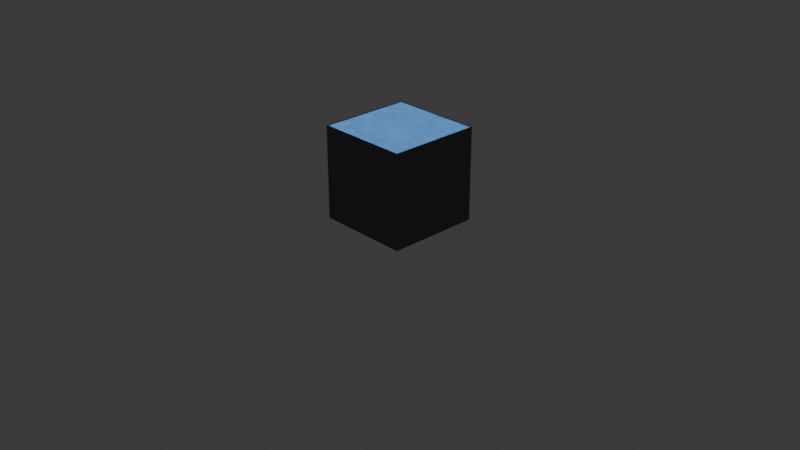 # Source: cube.blend  (saved by Blender 5.0.119; exported with 4.5.12 LTS)
import bpy
from mathutils import Matrix  # noqa: F401  (used for matrix-valued properties, if any)

bpy.ops.wm.read_factory_settings(use_empty=True)
scene = bpy.context.scene
scene.name = 'Scene'

# ---- collections
col_collection = bpy.data.collections.new('Collection'); scene.collection.children.link(col_collection)

# ---- images (referenced by path relative to the original .blend; pixels are not part of the script)
import os
ASSET_DIR = os.environ.get("B2B_ASSET_DIR", "")  # directory of the original .blend (textures are referenced by path, not embedded)
HERE = os.path.dirname(os.path.abspath(__file__))  # packed textures are extracted next to this script under _unpacked/

def load_image(name, relpath, width, height, colorspace="sRGB"):
    """Load a texture the original file referenced (path relative to the .blend, or extracted next to this script)."""
    p = next((c for c in (os.path.join(HERE, relpath), os.path.join(ASSET_DIR, relpath)) if relpath and os.path.exists(c)), "")
    if p:
        img = bpy.data.images.load(p, check_existing=True)
        img.name = name
    else:  # same state as the original file: an image datablock whose file is absent (Cycles renders it pink)
        img = bpy.data.images.new(name, width, height)
        img.source = "FILE"
        img.filepath = "//" + (relpath or name)
    img.colorspace_settings.name = colorspace
    return img
img_cube = load_image('cube', '_unpacked/cube.918be7ea.png', 256, 256, 'sRGB')

# ---- materials (node trees are filled in below, after node groups)
mat_material = bpy.data.materials.new('Material')
mat_material.alpha_threshold = 0.0
mat_material.use_backface_culling_lightprobe_volume = False
mat_material.preview_render_type = 'FLAT'
mat_material.roughness = 0.5
mat_material.line_color = (0.0, 0.0, 0.0, 1.0)

# ---- material node trees
mat_material.use_nodes = True; mat_material.node_tree.nodes.clear()
_N = mat_material.node_tree.nodes; _L = mat_material.node_tree.links
n0 = _N.new('ShaderNodeOutputMaterial'); n0.name = 'Material Output'; n0.location = (-241, 173)
n0.target = 'CYCLES'
n1 = _N.new('ShaderNodeBsdfPrincipled'); n1.name = 'Principled BSDF'; n1.location = (119, 209)
n2 = _N.new('ShaderNodeTexNoise'); n2.name = 'Noise Texture'; n2.location = (-1344, 47)
n2.width = 145
n2.inputs[2].default_value = 11.5
n2.inputs[3].default_value = 8.2
n2.inputs[4].default_value = 0.7302
n2.inputs[8].default_value = -0.1
n3 = _N.new('ShaderNodeTexBrick'); n3.name = 'Brick Texture'; n3.location = (-736, 154)
n3.width = 165
n3.offset = 0.0
n3.inputs[3].default_value = (0.008421, 0.007997, 0.007997, 1.0)
n3.inputs[4].default_value = 1.0
n3.inputs[8].default_value = 1.0
n3.inputs[9].default_value = 1.0
n4 = _N.new('ShaderNodeValToRGB'); n4.name = 'Color Ramp.001'; n4.location = (-1066, 202)
while len(n4.color_ramp.elements) > 1: n4.color_ramp.elements.remove(n4.color_ramp.elements[-1])
n4.color_ramp.elements[0].position = 0.0; n4.color_ramp.elements[0].color = (0.03701, 0.1876, 0.2093, 1.0)
_e = n4.color_ramp.elements.new(1.0); _e.color = (0.1603, 0.3478, 1.0, 1.0)
n5 = _N.new('ShaderNodeValToRGB'); n5.name = 'Color Ramp.002'; n5.location = (-1097, -66)
while len(n5.color_ramp.elements) > 1: n5.color_ramp.elements.remove(n5.color_ramp.elements[-1])
n5.color_ramp.elements[0].position = 0.0; n5.color_ramp.elements[0].color = (0.0, 0.0, 0.0, 1.0)
_e = n5.color_ramp.elements.new(1.0); _e.color = (1.0, 1.0, 1.0, 1.0)
n6 = _N.new('ShaderNodeTexImage'); n6.name = 'Image Texture'; n6.location = (-557, 502)
n6.image = img_cube
_L.new(n2.outputs[0], n4.inputs[0])
_L.new(n4.outputs[0], n3.inputs[1])
_L.new(n4.outputs[0], n3.inputs[2])
_L.new(n2.outputs[0], n5.inputs[0])
_L.new(n5.outputs[0], n3.inputs[6])
_L.new(n3.outputs[0], n0.inputs[0])
n0.is_active_output = True

# ---- world
world_world = bpy.data.worlds.new('World'); scene.world = world_world
world_world.use_nodes = True; world_world.node_tree.nodes.clear()
_N = world_world.node_tree.nodes; _L = world_world.node_tree.links
n0 = _N.new('ShaderNodeOutputWorld'); n0.name = 'World Output'; n0.location = (200, 100)
n1 = _N.new('ShaderNodeBackground'); n1.name = 'Background'; n1.location = (-200, 100)
n1.inputs[0].default_value = (0.05088, 0.05088, 0.05088, 1.0)
_L.new(n1.outputs[0], n0.inputs[0])
n0.is_active_output = True
world_world.color = (0.05088, 0.05088, 0.05088)
world_world.sun_shadow_jitter_overblur = 0.0

# ---- cameras
cam_camera = bpy.data.cameras.new('Camera')
cam_camera.clip_end = 100.0
cam_camera.ortho_scale = 7.314

# ---- lights
light_light = bpy.data.lights.new('Light', 'POINT')
light_light.energy = 1000.0
light_light.shadow_soft_size = 0.1

# ---- meshes
me_cube = bpy.data.meshes.new('Cube')
me_cube.from_pydata([(0.5, 0.5, 1.0), (0.5, 0.5, 0.0), (0.5, -0.5, 1.0), (0.5, -0.5, 0.0), (-0.5, 0.5, 1.0), (-0.5, 0.5, 0.0), (-0.5, -0.5, 1.0), (-0.5, -0.5, 0.0)], [], [(0, 4, 6, 2), (3, 2, 6, 7), (7, 6, 4, 5), (5, 1, 3, 7), (1, 0, 2, 3), (5, 4, 0, 1)])
_uv = me_cube.uv_layers.new(name='UVMap')
_uv.uv.foreach_set('vector', [1.0, 1.0, 0.0, 1.0, 0.0, 0.0, 1.0, 0.0, 1.0, 0.0, 1.0, 1.0, 0.0, 1.0, 0.0, 0.0, 0.0, 0.0, 0.0, 1.0, 1.0, 1.0, 1.0, 0.0, 0.0, 1.0, 1.0, 1.0, 1.0, 0.0, 0.0, 0.0, 1.0, 0.0, 1.0, 1.0, 0.0, 1.0, 0.0, 0.0, 0.0, 0.0, 0.0, 1.0, 1.0, 1.0, 1.0, 0.0])
me_cube.materials.append(mat_material)
me_cube.use_mirror_vertex_groups = False
me_cube.update()

# ---- objects
ob_cube = bpy.data.objects.new('Cube', me_cube)
ob_light = bpy.data.objects.new('Light', light_light)
ob_camera = bpy.data.objects.new('Camera', cam_camera)

# ---- transforms, parenting, visibility, modifiers, constraints
ob_cube.location = (0.0, 0.0, 0.0)
ob_cube.lock_rotations_4d = False
ob_cube.empty_display_type = 'ARROWS'
ob_cube.lineart.crease_threshold = 0.0
ob_light.location = (4.076, 1.005, 5.904)
ob_light.rotation_euler = (0.6503, 0.05522, 1.866)
ob_light.lock_rotations_4d = False
ob_light.empty_display_type = 'ARROWS'
ob_light.color = (0.0, 0.0, 0.0, 0.0)
ob_light.lineart.crease_threshold = 0.0
ob_camera.location = (7.359, -6.926, 4.958)
ob_camera.rotation_euler = (1.109, 0.0, 0.8149)
ob_camera.lock_rotations_4d = False
ob_camera.empty_display_type = 'ARROWS'
ob_camera.color = (0.0, 0.0, 0.0, 0.0)
ob_camera.display_type = 'WIRE'
ob_camera.lineart.crease_threshold = 0.0

# ---- collection membership
col_collection.objects.link(ob_cube)
col_collection.objects.link(ob_light)
col_collection.objects.link(ob_camera)

# ---- scene / render settings (as saved in the file)
scene.camera = ob_camera
scene.frame_start = 1; scene.frame_end = 250; scene.frame_set(20)
scene.render.engine = 'CYCLES'
scene.render.bake_bias = 0.0
scene.render.bake_samples = 0
scene.cycles.sampling_pattern = 'TABULATED_SOBOL'
scene.cycles.bake_type = 'DIFFUSE'
scene.eevee.use_volume_custom_range = False
bpy.context.view_layer.update()
